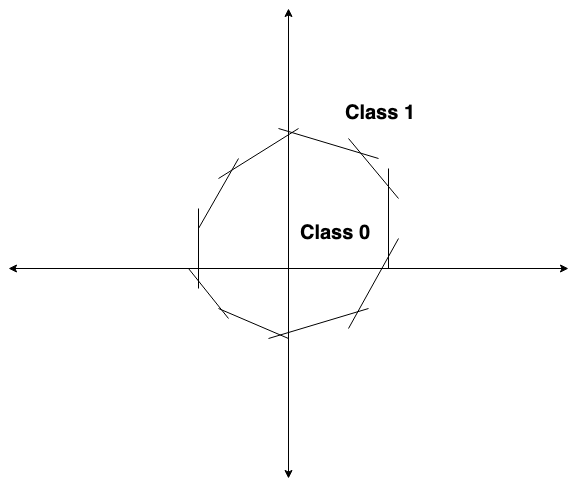

The diagram above was exported from draw.io. Its source (the exported page's mxGraphModel, read from the mxfile embedded in the PNG):
<mxGraphModel dx="1172" dy="690" grid="1" gridSize="10" guides="1" tooltips="1" connect="1" arrows="1" fold="1" page="1" pageScale="1" pageWidth="850" pageHeight="1100" math="0" shadow="0">
  <root>
    <mxCell id="0" />
    <mxCell id="1" parent="0" />
    <mxCell id="aUZ8on9E31HSoe19TudM-1" value="" style="endArrow=classic;startArrow=classic;html=1;" edge="1" parent="1">
      <mxGeometry width="50" height="50" relative="1" as="geometry">
        <mxPoint x="440" y="650" as="sourcePoint" />
        <mxPoint x="440" y="180" as="targetPoint" />
      </mxGeometry>
    </mxCell>
    <mxCell id="aUZ8on9E31HSoe19TudM-3" value="" style="endArrow=classic;startArrow=classic;html=1;" edge="1" parent="1">
      <mxGeometry width="50" height="50" relative="1" as="geometry">
        <mxPoint x="160" y="440" as="sourcePoint" />
        <mxPoint x="720" y="440" as="targetPoint" />
      </mxGeometry>
    </mxCell>
    <mxCell id="aUZ8on9E31HSoe19TudM-4" value="&lt;font style=&quot;font-size: 20px&quot;&gt;&lt;b&gt;Class 0&lt;br&gt;&lt;/b&gt;&lt;/font&gt;" style="text;html=1;resizable=0;points=[];autosize=1;align=left;verticalAlign=top;spacingTop=-4;" vertex="1" parent="1">
      <mxGeometry x="450" y="390" width="90" height="20" as="geometry" />
    </mxCell>
    <mxCell id="aUZ8on9E31HSoe19TudM-5" value="" style="endArrow=none;html=1;" edge="1" parent="1">
      <mxGeometry width="50" height="50" relative="1" as="geometry">
        <mxPoint x="370" y="350" as="sourcePoint" />
        <mxPoint x="450" y="300" as="targetPoint" />
      </mxGeometry>
    </mxCell>
    <mxCell id="aUZ8on9E31HSoe19TudM-6" value="" style="endArrow=none;html=1;" edge="1" parent="1">
      <mxGeometry width="50" height="50" relative="1" as="geometry">
        <mxPoint x="530" y="330" as="sourcePoint" />
        <mxPoint x="430" y="300" as="targetPoint" />
      </mxGeometry>
    </mxCell>
    <mxCell id="aUZ8on9E31HSoe19TudM-7" value="" style="endArrow=none;html=1;" edge="1" parent="1">
      <mxGeometry width="50" height="50" relative="1" as="geometry">
        <mxPoint x="420" y="510" as="sourcePoint" />
        <mxPoint x="520" y="480" as="targetPoint" />
      </mxGeometry>
    </mxCell>
    <mxCell id="aUZ8on9E31HSoe19TudM-8" value="" style="endArrow=none;html=1;" edge="1" parent="1">
      <mxGeometry width="50" height="50" relative="1" as="geometry">
        <mxPoint x="340" y="440" as="sourcePoint" />
        <mxPoint x="380" y="490" as="targetPoint" />
      </mxGeometry>
    </mxCell>
    <mxCell id="aUZ8on9E31HSoe19TudM-9" value="&lt;div&gt;&lt;font style=&quot;font-size: 20px&quot;&gt;&lt;b&gt;Class 1&lt;/b&gt;&lt;/font&gt;&lt;/div&gt;" style="text;html=1;resizable=0;points=[];autosize=1;align=left;verticalAlign=top;spacingTop=-4;" vertex="1" parent="1">
      <mxGeometry x="495" y="270" width="90" height="20" as="geometry" />
    </mxCell>
    <mxCell id="aUZ8on9E31HSoe19TudM-10" value="" style="endArrow=none;html=1;" edge="1" parent="1">
      <mxGeometry width="50" height="50" relative="1" as="geometry">
        <mxPoint x="350" y="400" as="sourcePoint" />
        <mxPoint x="390" y="330" as="targetPoint" />
      </mxGeometry>
    </mxCell>
    <mxCell id="aUZ8on9E31HSoe19TudM-11" value="" style="endArrow=none;html=1;" edge="1" parent="1">
      <mxGeometry width="50" height="50" relative="1" as="geometry">
        <mxPoint x="350" y="460" as="sourcePoint" />
        <mxPoint x="350" y="380" as="targetPoint" />
      </mxGeometry>
    </mxCell>
    <mxCell id="aUZ8on9E31HSoe19TudM-12" value="" style="endArrow=none;html=1;" edge="1" parent="1">
      <mxGeometry width="50" height="50" relative="1" as="geometry">
        <mxPoint x="370" y="480" as="sourcePoint" />
        <mxPoint x="440" y="510" as="targetPoint" />
      </mxGeometry>
    </mxCell>
    <mxCell id="aUZ8on9E31HSoe19TudM-13" value="" style="endArrow=none;html=1;" edge="1" parent="1">
      <mxGeometry width="50" height="50" relative="1" as="geometry">
        <mxPoint x="500" y="500" as="sourcePoint" />
        <mxPoint x="550" y="410" as="targetPoint" />
      </mxGeometry>
    </mxCell>
    <mxCell id="aUZ8on9E31HSoe19TudM-14" value="" style="endArrow=none;html=1;" edge="1" parent="1">
      <mxGeometry width="50" height="50" relative="1" as="geometry">
        <mxPoint x="550" y="370" as="sourcePoint" />
        <mxPoint x="500" y="310" as="targetPoint" />
      </mxGeometry>
    </mxCell>
    <mxCell id="aUZ8on9E31HSoe19TudM-15" value="" style="endArrow=none;html=1;" edge="1" parent="1">
      <mxGeometry width="50" height="50" relative="1" as="geometry">
        <mxPoint x="540" y="440" as="sourcePoint" />
        <mxPoint x="540" y="340" as="targetPoint" />
      </mxGeometry>
    </mxCell>
  </root>
</mxGraphModel>